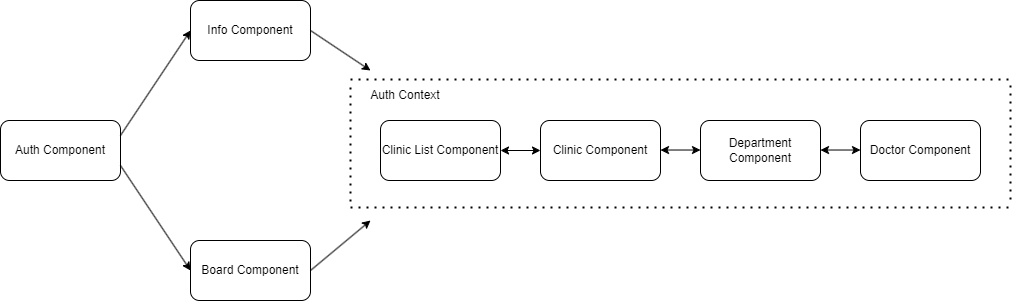

The diagram above was exported from draw.io. Its source (the exported page's mxGraphModel, read from the mxfile embedded in the PNG):
<mxGraphModel dx="1588" dy="824" grid="1" gridSize="10" guides="1" tooltips="1" connect="1" arrows="1" fold="1" page="1" pageScale="1" pageWidth="1600" pageHeight="900" math="0" shadow="0">
  <root>
    <mxCell id="0" />
    <mxCell id="1" parent="0" />
    <mxCell id="BJHBzjk4sg_VXWgi_59l-1" value="Auth Component" style="rounded=1;whiteSpace=wrap;html=1;" vertex="1" parent="1">
      <mxGeometry x="60" y="290" width="120" height="60" as="geometry" />
    </mxCell>
    <mxCell id="BJHBzjk4sg_VXWgi_59l-2" value="Info Component" style="rounded=1;whiteSpace=wrap;html=1;" vertex="1" parent="1">
      <mxGeometry x="250" y="170" width="120" height="60" as="geometry" />
    </mxCell>
    <mxCell id="BJHBzjk4sg_VXWgi_59l-3" value="Clinic List Component" style="rounded=1;whiteSpace=wrap;html=1;" vertex="1" parent="1">
      <mxGeometry x="440" y="290" width="120" height="60" as="geometry" />
    </mxCell>
    <mxCell id="BJHBzjk4sg_VXWgi_59l-5" value="Clinic Component" style="rounded=1;whiteSpace=wrap;html=1;" vertex="1" parent="1">
      <mxGeometry x="600" y="290" width="120" height="60" as="geometry" />
    </mxCell>
    <mxCell id="BJHBzjk4sg_VXWgi_59l-6" value="Department Component" style="rounded=1;whiteSpace=wrap;html=1;" vertex="1" parent="1">
      <mxGeometry x="760" y="290" width="120" height="60" as="geometry" />
    </mxCell>
    <mxCell id="BJHBzjk4sg_VXWgi_59l-7" value="Doctor Component" style="rounded=1;whiteSpace=wrap;html=1;" vertex="1" parent="1">
      <mxGeometry x="920" y="290" width="120" height="60" as="geometry" />
    </mxCell>
    <mxCell id="BJHBzjk4sg_VXWgi_59l-8" value="Board Component" style="rounded=1;whiteSpace=wrap;html=1;" vertex="1" parent="1">
      <mxGeometry x="250" y="410" width="120" height="60" as="geometry" />
    </mxCell>
    <mxCell id="BJHBzjk4sg_VXWgi_59l-9" value="" style="endArrow=none;dashed=1;html=1;dashPattern=1 3;strokeWidth=2;rounded=0;" edge="1" parent="1">
      <mxGeometry width="50" height="50" relative="1" as="geometry">
        <mxPoint x="410" y="371" as="sourcePoint" />
        <mxPoint x="410" y="251" as="targetPoint" />
      </mxGeometry>
    </mxCell>
    <mxCell id="BJHBzjk4sg_VXWgi_59l-10" value="" style="endArrow=none;dashed=1;html=1;dashPattern=1 3;strokeWidth=2;rounded=0;" edge="1" parent="1">
      <mxGeometry width="50" height="50" relative="1" as="geometry">
        <mxPoint x="1070" y="369" as="sourcePoint" />
        <mxPoint x="1070" y="249" as="targetPoint" />
      </mxGeometry>
    </mxCell>
    <mxCell id="BJHBzjk4sg_VXWgi_59l-11" value="" style="endArrow=none;dashed=1;html=1;dashPattern=1 3;strokeWidth=2;rounded=0;" edge="1" parent="1">
      <mxGeometry width="50" height="50" relative="1" as="geometry">
        <mxPoint x="410" y="249" as="sourcePoint" />
        <mxPoint x="1070" y="249" as="targetPoint" />
      </mxGeometry>
    </mxCell>
    <mxCell id="BJHBzjk4sg_VXWgi_59l-12" value="" style="endArrow=none;dashed=1;html=1;dashPattern=1 3;strokeWidth=2;rounded=0;" edge="1" parent="1">
      <mxGeometry width="50" height="50" relative="1" as="geometry">
        <mxPoint x="410" y="377" as="sourcePoint" />
        <mxPoint x="1070" y="377" as="targetPoint" />
      </mxGeometry>
    </mxCell>
    <mxCell id="BJHBzjk4sg_VXWgi_59l-13" value="" style="endArrow=classic;html=1;rounded=0;exitX=1;exitY=0.25;exitDx=0;exitDy=0;entryX=0;entryY=0.5;entryDx=0;entryDy=0;" edge="1" parent="1" source="BJHBzjk4sg_VXWgi_59l-1" target="BJHBzjk4sg_VXWgi_59l-2">
      <mxGeometry width="50" height="50" relative="1" as="geometry">
        <mxPoint x="480" y="310" as="sourcePoint" />
        <mxPoint x="530" y="260" as="targetPoint" />
      </mxGeometry>
    </mxCell>
    <mxCell id="BJHBzjk4sg_VXWgi_59l-14" value="" style="endArrow=classic;html=1;rounded=0;exitX=1;exitY=0.75;exitDx=0;exitDy=0;entryX=0;entryY=0.5;entryDx=0;entryDy=0;" edge="1" parent="1" source="BJHBzjk4sg_VXWgi_59l-1" target="BJHBzjk4sg_VXWgi_59l-8">
      <mxGeometry width="50" height="50" relative="1" as="geometry">
        <mxPoint x="480" y="310" as="sourcePoint" />
        <mxPoint x="530" y="260" as="targetPoint" />
      </mxGeometry>
    </mxCell>
    <mxCell id="BJHBzjk4sg_VXWgi_59l-15" value="Auth Context" style="text;html=1;align=center;verticalAlign=middle;whiteSpace=wrap;rounded=0;" vertex="1" parent="1">
      <mxGeometry x="420" y="250" width="90" height="30" as="geometry" />
    </mxCell>
    <mxCell id="BJHBzjk4sg_VXWgi_59l-18" value="" style="endArrow=classic;html=1;rounded=0;exitX=1;exitY=0.5;exitDx=0;exitDy=0;" edge="1" parent="1" source="BJHBzjk4sg_VXWgi_59l-2">
      <mxGeometry width="50" height="50" relative="1" as="geometry">
        <mxPoint x="620" y="310" as="sourcePoint" />
        <mxPoint x="430" y="240" as="targetPoint" />
      </mxGeometry>
    </mxCell>
    <mxCell id="BJHBzjk4sg_VXWgi_59l-19" value="" style="endArrow=classic;html=1;rounded=0;exitX=1;exitY=0.5;exitDx=0;exitDy=0;" edge="1" parent="1" source="BJHBzjk4sg_VXWgi_59l-8">
      <mxGeometry width="50" height="50" relative="1" as="geometry">
        <mxPoint x="620" y="310" as="sourcePoint" />
        <mxPoint x="430" y="390" as="targetPoint" />
      </mxGeometry>
    </mxCell>
    <mxCell id="BJHBzjk4sg_VXWgi_59l-21" value="" style="endArrow=classic;startArrow=classic;html=1;rounded=0;entryX=0;entryY=0.5;entryDx=0;entryDy=0;exitX=1;exitY=0.5;exitDx=0;exitDy=0;" edge="1" parent="1" source="BJHBzjk4sg_VXWgi_59l-3" target="BJHBzjk4sg_VXWgi_59l-5">
      <mxGeometry width="50" height="50" relative="1" as="geometry">
        <mxPoint x="660" y="360" as="sourcePoint" />
        <mxPoint x="580" y="320" as="targetPoint" />
      </mxGeometry>
    </mxCell>
    <mxCell id="BJHBzjk4sg_VXWgi_59l-22" value="" style="endArrow=classic;startArrow=classic;html=1;rounded=0;entryX=0;entryY=0.5;entryDx=0;entryDy=0;exitX=1;exitY=0.5;exitDx=0;exitDy=0;" edge="1" parent="1">
      <mxGeometry width="50" height="50" relative="1" as="geometry">
        <mxPoint x="720" y="319.52" as="sourcePoint" />
        <mxPoint x="760" y="319.52" as="targetPoint" />
      </mxGeometry>
    </mxCell>
    <mxCell id="BJHBzjk4sg_VXWgi_59l-23" value="" style="endArrow=classic;startArrow=classic;html=1;rounded=0;entryX=0;entryY=0.5;entryDx=0;entryDy=0;exitX=1;exitY=0.5;exitDx=0;exitDy=0;" edge="1" parent="1">
      <mxGeometry width="50" height="50" relative="1" as="geometry">
        <mxPoint x="880" y="319.52" as="sourcePoint" />
        <mxPoint x="920" y="319.52" as="targetPoint" />
      </mxGeometry>
    </mxCell>
  </root>
</mxGraphModel>